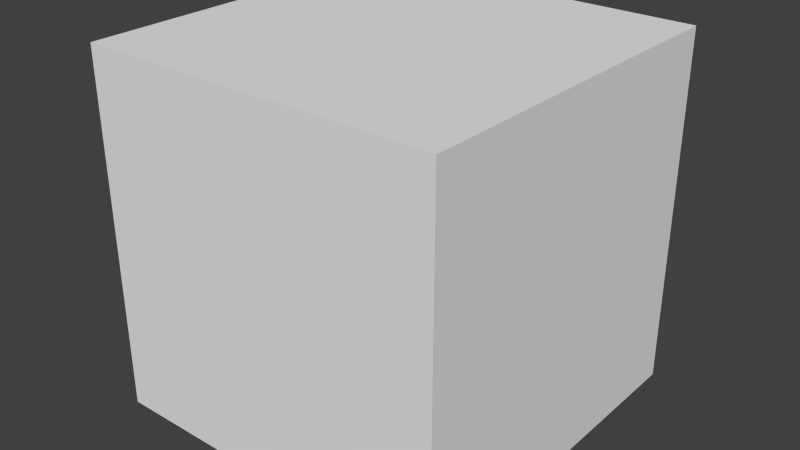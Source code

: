 # Source: cube.blend  (saved by Blender 2.76.0; exported with 4.5.12 LTS)
import bpy
from mathutils import Matrix  # noqa: F401  (used for matrix-valued properties, if any)

bpy.ops.wm.read_factory_settings(use_empty=True)
scene = bpy.context.scene
scene.name = 'Scene'

# ---- collections
col_collection_1 = bpy.data.collections.new('Collection 1'); scene.collection.children.link(col_collection_1)

# ---- world
world_world = bpy.data.worlds.new('World'); scene.world = world_world
world_world.color = (0.05088, 0.05088, 0.05088)
world_world.use_sun_shadow = False
world_world.sun_shadow_jitter_overblur = 0.0
world_world.cycles.sampling_method = 'MANUAL'
world_world.cycles.sample_map_resolution = 256

# ---- meshes
me_cube_001 = bpy.data.meshes.new('Cube.001')
me_cube_001.from_pydata([(-1.0, -1.0, -1.0), (-1.0, -1.0, 1.0), (-1.0, 1.0, -1.0), (-1.0, 1.0, 1.0), (1.0, -1.0, -1.0), (1.0, -1.0, 1.0), (1.0, 1.0, -1.0), (1.0, 1.0, 1.0)], [], [(1, 3, 2, 0), (3, 7, 6, 2), (7, 5, 4, 6), (5, 1, 0, 4), (0, 2, 6, 4), (5, 7, 3, 1)])
me_cube_001.use_remesh_preserve_volume = False
me_cube_001.use_remesh_preserve_attributes = False
me_cube_001.use_mirror_vertex_groups = False
me_cube_001.update()

# ---- objects
ob_cube = bpy.data.objects.new('Cube', me_cube_001)

# ---- transforms, parenting, visibility, modifiers, constraints
ob_cube.location = (0.0, 0.0, 0.0)
ob_cube.lineart.crease_threshold = 0.0

# ---- collection membership
col_collection_1.objects.link(ob_cube)

# ---- scene / render settings (as saved in the file)
scene.frame_start = 1; scene.frame_end = 250; scene.frame_set(1)
scene.render.engine = 'BLENDER_EEVEE_NEXT'
scene.render.resolution_percentage = 50
scene.render.dither_intensity = 0.0
scene.cycles.use_denoising = False
scene.cycles.samples = 10
scene.cycles.sampling_pattern = 'TABULATED_SOBOL'
scene.cycles.light_sampling_threshold = 0.0
scene.cycles.use_adaptive_sampling = False
scene.cycles.use_light_tree = False
scene.cycles.blur_glossy = 0.0
scene.cycles.pixel_filter_type = 'GAUSSIAN'
scene.cycles.sample_clamp_indirect = 0.0
scene.view_settings.view_transform = 'Standard'
bpy.context.view_layer.update()

# ---- added for rendering (the .blend has no active camera and no usable light): camera, sun
cam_auto = bpy.data.cameras.new('AutoCamera')
cam_auto.lens = 50.0
cam_auto.sensor_width = 36.0
cam_auto.clip_end = 1000.0
ob_auto_camera = bpy.data.objects.new('AutoCamera', cam_auto)
scene.collection.objects.link(ob_auto_camera)
ob_auto_camera.location = (3.20507, -3.84609, 2.56406)
ob_auto_camera.rotation_euler = (1.09748, -7.21219e-08, 0.694738)
scene.camera = ob_auto_camera
light_auto_sun = bpy.data.lights.new('AutoSun', 'SUN')
light_auto_sun.energy = 3.0
light_auto_sun.angle = 0.0523599
ob_auto_sun = bpy.data.objects.new('AutoSun', light_auto_sun)
scene.collection.objects.link(ob_auto_sun)
ob_auto_sun.rotation_euler = (0.872665, 0.174533, 0.523599)
bpy.context.view_layer.update()
